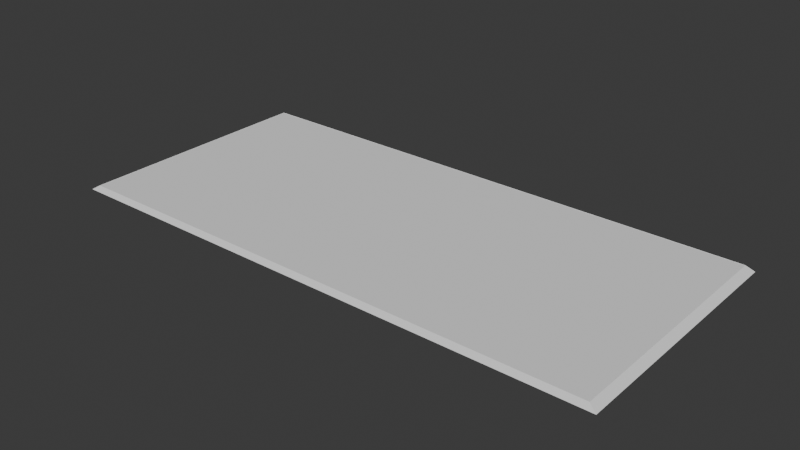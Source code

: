 # Source: planeground.blend  (saved by Blender 5.1.30; exported with 4.5.12 LTS)
import bpy
from mathutils import Matrix  # noqa: F401  (used for matrix-valued properties, if any)

bpy.ops.wm.read_factory_settings(use_empty=True)
scene = bpy.context.scene
scene.name = 'Scene'

# ---- collections
col_collection = bpy.data.collections.new('Collection'); scene.collection.children.link(col_collection)

# ---- world
world_world = bpy.data.worlds.new('World'); scene.world = world_world
world_world.use_nodes = True; world_world.node_tree.nodes.clear()
_N = world_world.node_tree.nodes; _L = world_world.node_tree.links
n0 = _N.new('ShaderNodeOutputWorld'); n0.name = 'World Output'; n0.location = (200, 100)
n1 = _N.new('ShaderNodeBackground'); n1.name = 'Background'; n1.location = (-200, 100)
n1.inputs[0].default_value = (0.05088, 0.05088, 0.05088, 1.0)
_L.new(n1.outputs[0], n0.inputs[0])
n0.is_active_output = True
world_world.color = (0.05088, 0.05088, 0.05088)
world_world.sun_shadow_jitter_overblur = 0.0

# ---- meshes
me_plane = bpy.data.meshes.new('Plane')
me_plane.from_pydata([(-1.0, -1.0, 0.0), (1.0, -1.0, 0.0), (-1.0, 1.0, 0.0), (1.0, 1.0, 0.0), (-0.972, 0.972, 0.018), (-0.972, -0.972, 0.018), (0.972, -0.972, 0.018), (0.972, 0.972, 0.018), (-0.972, 0.972, 0.017), (-0.972, -0.972, 0.017), (0.972, -0.972, 0.017), (0.972, 0.972, 0.017)], [], [(7, 4, 8, 11), (5, 4, 2, 0), (6, 5, 0, 1), (7, 6, 1, 3), (4, 7, 3, 2), (9, 10, 11, 8), (5, 6, 10, 9), (6, 7, 11, 10), (4, 5, 9, 8)])
_uv = me_plane.uv_layers.new(name='UVMap')
_uv.uv.foreach_set('vector', [0.986, 0.986, 0.014, 0.986, 0.014, 0.986, 0.986, 0.986, 0.014, 0.014, 0.014, 0.986, 0.0, 1.0, 0.0, 0.0, 0.986, 0.014, 0.014, 0.014, 0.0, 0.0, 1.0, 0.0, 0.986, 0.986, 0.986, 0.014, 1.0, 0.0, 1.0, 1.0, 0.014, 0.986, 0.986, 0.986, 1.0, 1.0, 0.0, 1.0, 0.014, 0.014, 0.986, 0.014, 0.986, 0.986, 0.014, 0.986, 0.014, 0.014, 0.986, 0.014, 0.986, 0.014, 0.014, 0.014, 0.986, 0.014, 0.986, 0.986, 0.986, 0.986, 0.986, 0.014, 0.014, 0.986, 0.014, 0.014, 0.014, 0.014, 0.014, 0.986])
me_plane.update()

# ---- objects
ob_plane = bpy.data.objects.new('Plane', me_plane)

# ---- transforms, parenting, visibility, modifiers, constraints
ob_plane.location = (0.0, 0.0, 0.0)
ob_plane.scale = (1.0, 0.4571, 1.0)

# ---- collection membership
col_collection.objects.link(ob_plane)

# ---- scene / render settings (as saved in the file)
scene.frame_start = 1; scene.frame_end = 250; scene.frame_set(1)
scene.render.engine = 'BLENDER_EEVEE_NEXT'
scene.render.bake_bias = 0.0
scene.render.bake_samples = 0
scene.cycles.sampling_pattern = 'TABULATED_SOBOL'
scene.eevee.use_volume_custom_range = False
bpy.context.view_layer.update()

# ---- added for rendering (the .blend has no active camera and no usable light): camera, sun
cam_auto = bpy.data.cameras.new('AutoCamera')
cam_auto.lens = 50.0
cam_auto.sensor_width = 36.0
cam_auto.clip_end = 1000.0
ob_auto_camera = bpy.data.objects.new('AutoCamera', cam_auto)
scene.collection.objects.link(ob_auto_camera)
ob_auto_camera.location = (2.03468, -2.44162, 1.63674)
ob_auto_camera.rotation_euler = (1.09748, -7.21219e-08, 0.694738)
scene.camera = ob_auto_camera
light_auto_sun = bpy.data.lights.new('AutoSun', 'SUN')
light_auto_sun.energy = 3.0
light_auto_sun.angle = 0.0523599
ob_auto_sun = bpy.data.objects.new('AutoSun', light_auto_sun)
scene.collection.objects.link(ob_auto_sun)
ob_auto_sun.rotation_euler = (0.872665, 0.174533, 0.523599)
bpy.context.view_layer.update()
